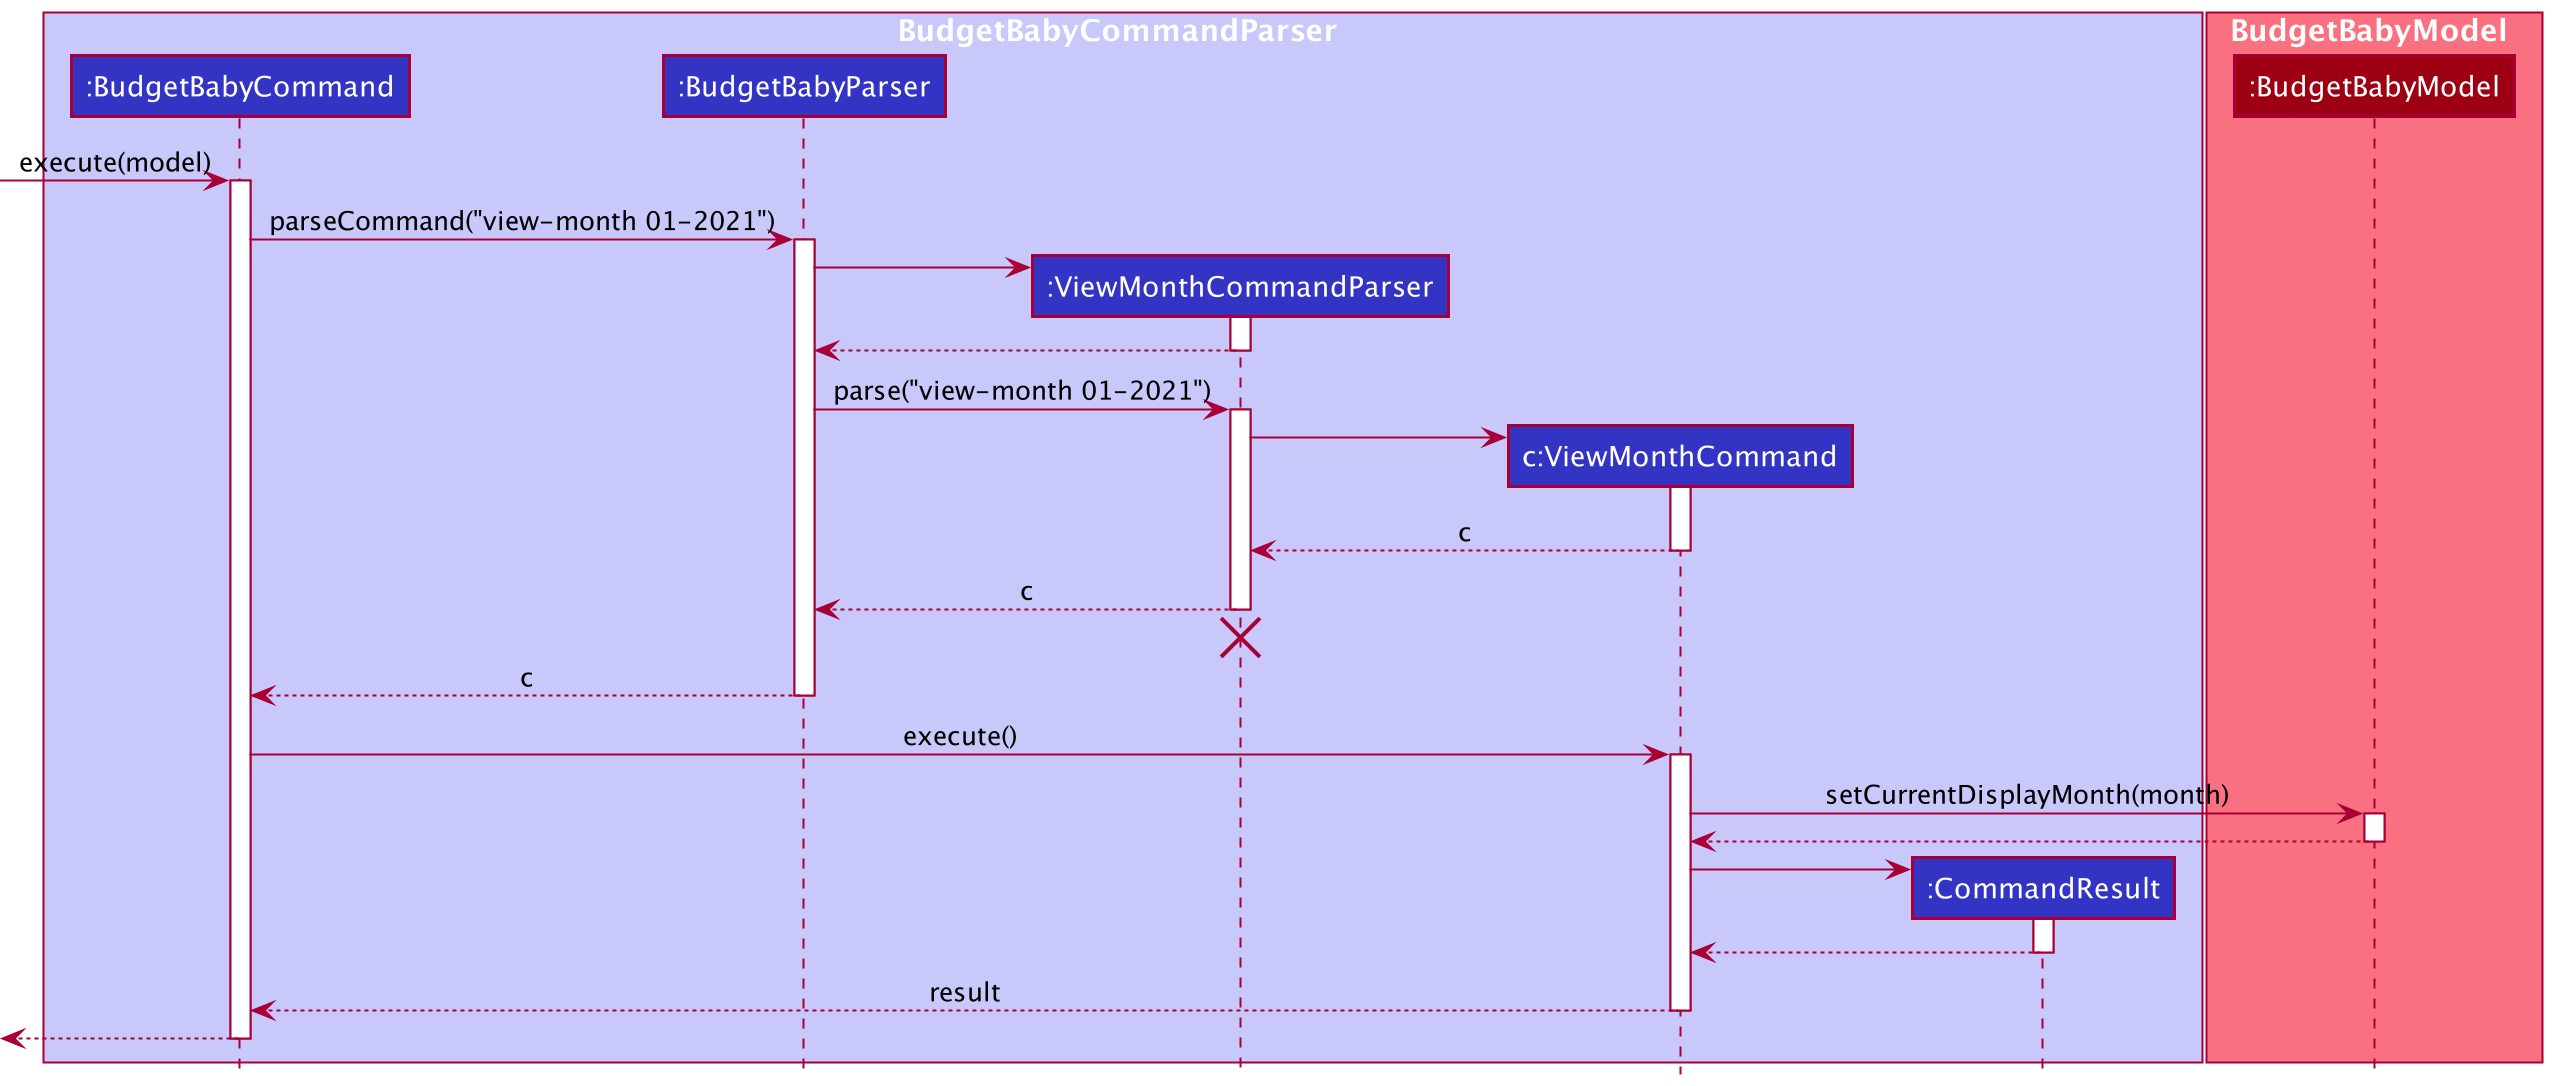

The diagram above was rendered by PlantUML. Its source (embedded in the PNG):
@startuml
!include style.puml

box BudgetBabyCommandParser LOGIC_COLOR_T1
participant ":BudgetBabyCommand" as BudgetBabyCommand LOGIC_COLOR
participant ":BudgetBabyParser" as BudgetBabyParser LOGIC_COLOR
participant ":ViewMonthCommandParser" as ViewMonthCommandParser LOGIC_COLOR
participant "c:ViewMonthCommand" as ViewMonthCommand LOGIC_COLOR
participant ":CommandResult" as CommandResult LOGIC_COLOR
end box

box BudgetBabyModel MODEL_COLOR_T1
participant ":BudgetBabyModel" as Model MODEL_COLOR
end box

[-> BudgetBabyCommand : execute(model)
activate BudgetBabyCommand

BudgetBabyCommand -> BudgetBabyParser : parseCommand("view-month 01-2021")
activate BudgetBabyParser

create ViewMonthCommandParser
BudgetBabyParser -> ViewMonthCommandParser
activate ViewMonthCommandParser

ViewMonthCommandParser --> BudgetBabyParser
deactivate ViewMonthCommandParser

BudgetBabyParser -> ViewMonthCommandParser : parse("view-month 01-2021")
activate ViewMonthCommandParser

create ViewMonthCommand
ViewMonthCommandParser -> ViewMonthCommand
activate ViewMonthCommand

ViewMonthCommand --> ViewMonthCommandParser : c
deactivate ViewMonthCommand

ViewMonthCommandParser --> BudgetBabyParser : c
deactivate ViewMonthCommandParser
'Hidden arrow to position the destroy marker below the end of the activation bar.
ViewMonthCommandParser -[hidden]-> BudgetBabyParser
destroy ViewMonthCommandParser

BudgetBabyParser --> BudgetBabyCommand : c
deactivate BudgetBabyParser

BudgetBabyCommand -> ViewMonthCommand : execute()
activate ViewMonthCommand

ViewMonthCommand -> Model : setCurrentDisplayMonth(month)
activate Model

Model --> ViewMonthCommand
deactivate Model

create CommandResult
ViewMonthCommand -> CommandResult
activate CommandResult

CommandResult --> ViewMonthCommand
deactivate CommandResult

ViewMonthCommand --> BudgetBabyCommand : result
deactivate ViewMonthCommand

[<--BudgetBabyCommand
deactivate BudgetBabyCommand
@enduml